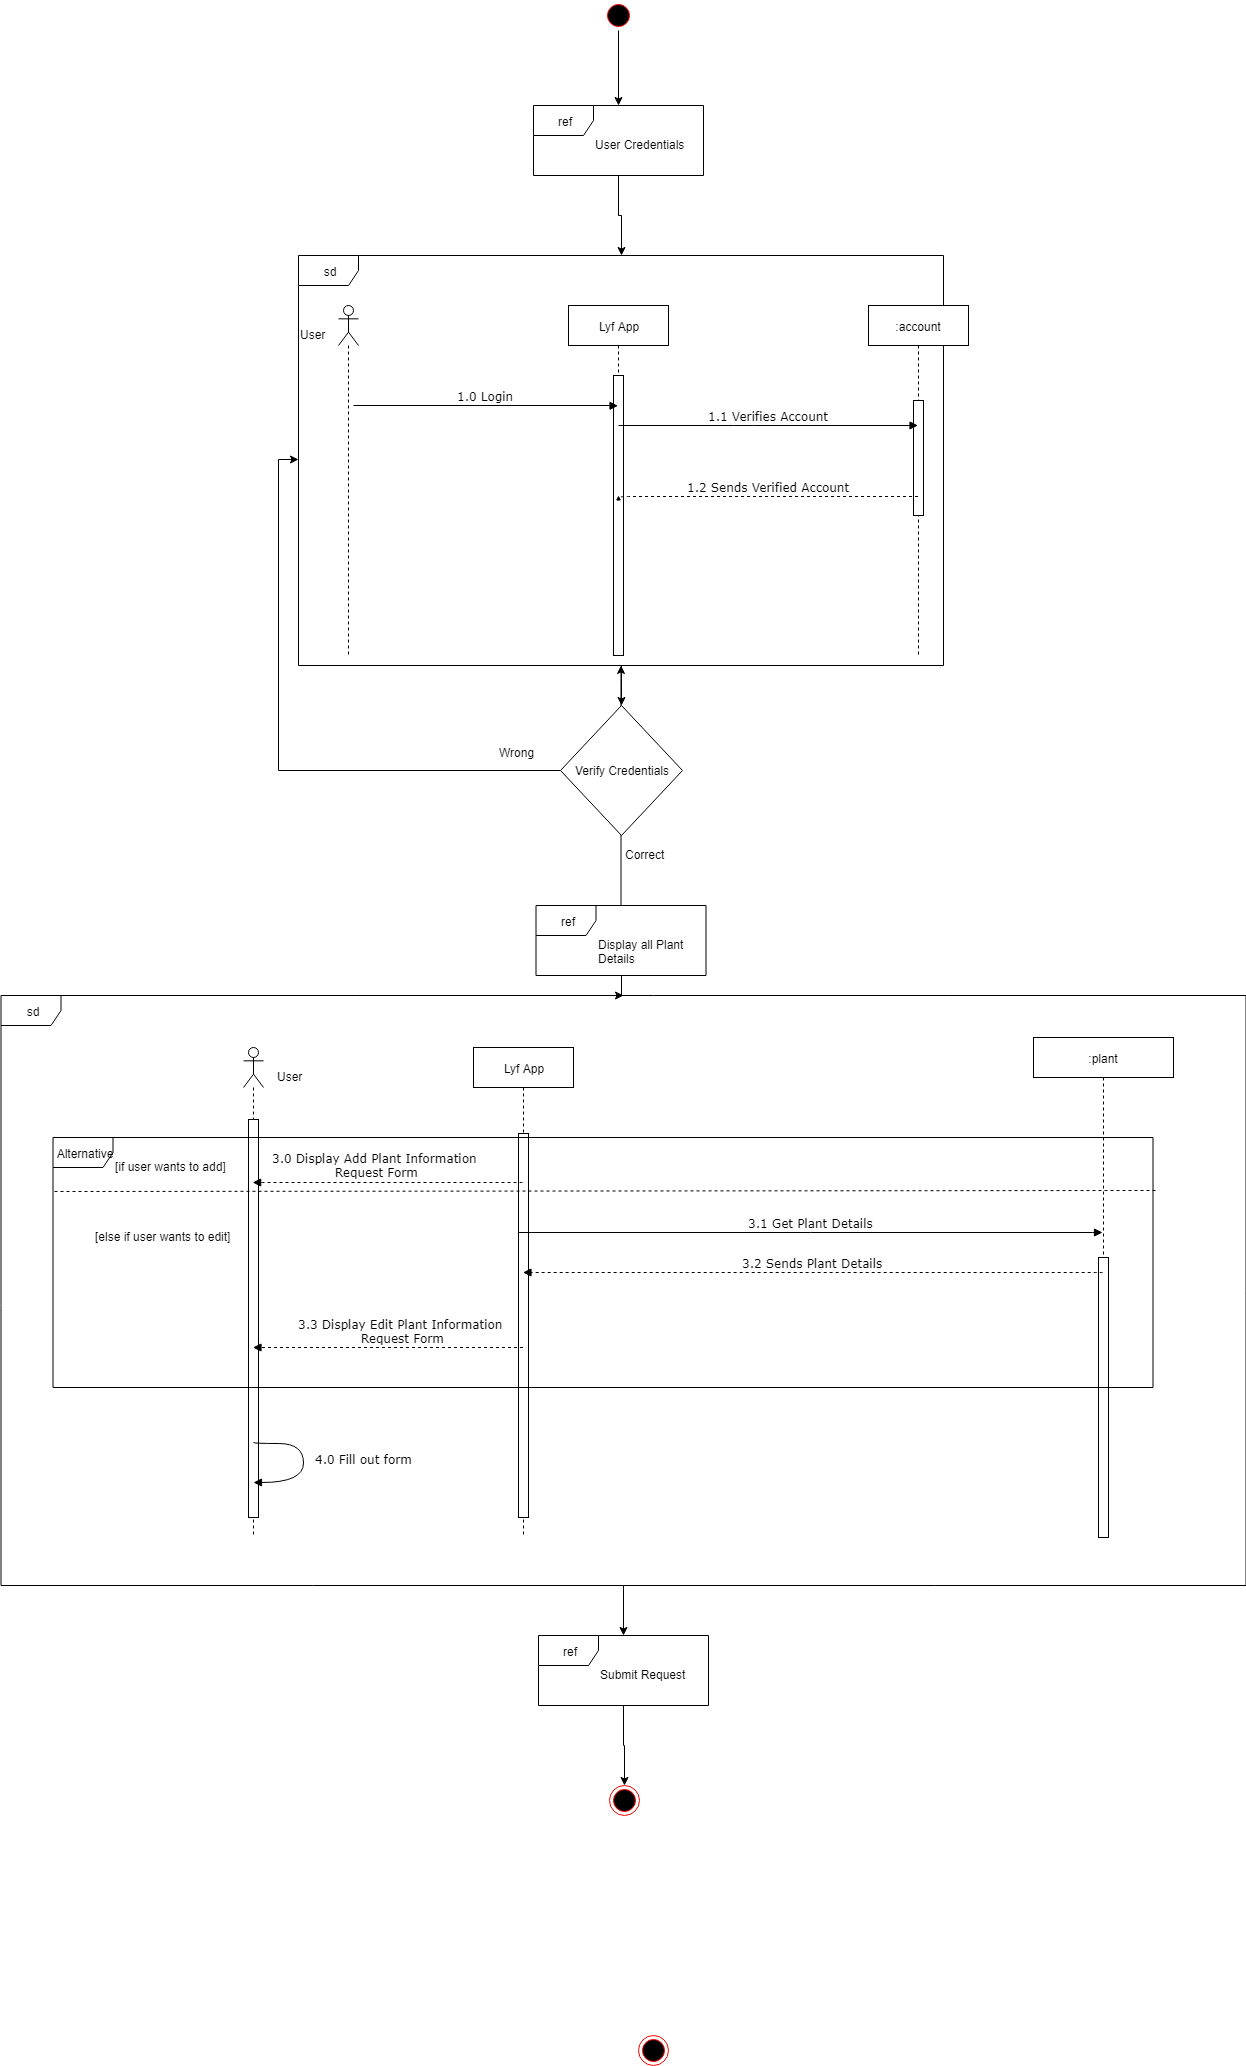

The diagram above was exported from draw.io. Its source (the exported page's mxGraphModel, read from the mxfile embedded in the PNG):
<mxGraphModel dx="2244" dy="747" grid="1" gridSize="10" guides="1" tooltips="1" connect="1" arrows="1" fold="1" page="1" pageScale="1" pageWidth="850" pageHeight="1100" math="0" shadow="0">
  <root>
    <mxCell id="0" />
    <mxCell id="1" parent="0" />
    <mxCell id="7bmRMVlG_2Kp6rllmRLZ-64" style="edgeStyle=orthogonalEdgeStyle;rounded=0;orthogonalLoop=1;jettySize=auto;html=1;exitX=0.5;exitY=1;exitDx=0;exitDy=0;" parent="1" source="7bmRMVlG_2Kp6rllmRLZ-3" target="7bmRMVlG_2Kp6rllmRLZ-56" edge="1">
      <mxGeometry relative="1" as="geometry" />
    </mxCell>
    <mxCell id="7bmRMVlG_2Kp6rllmRLZ-3" value="" style="ellipse;html=1;shape=startState;fillColor=#000000;strokeColor=#ff0000;" parent="1" vertex="1">
      <mxGeometry x="260" y="25" width="30" height="30" as="geometry" />
    </mxCell>
    <mxCell id="7bmRMVlG_2Kp6rllmRLZ-5" value="" style="group" parent="1" vertex="1" connectable="0">
      <mxGeometry x="192.5" y="930" width="170" height="70" as="geometry" />
    </mxCell>
    <mxCell id="7bmRMVlG_2Kp6rllmRLZ-6" value="ref" style="shape=umlFrame;whiteSpace=wrap;html=1;" parent="7bmRMVlG_2Kp6rllmRLZ-5" vertex="1">
      <mxGeometry width="170" height="70" as="geometry" />
    </mxCell>
    <mxCell id="7bmRMVlG_2Kp6rllmRLZ-7" value="Display all Plant&amp;nbsp;&lt;br&gt;Details&lt;br&gt;" style="text;html=1;resizable=0;points=[];autosize=1;align=left;verticalAlign=top;spacingTop=-4;" parent="7bmRMVlG_2Kp6rllmRLZ-5" vertex="1">
      <mxGeometry x="60" y="30" width="100" height="30" as="geometry" />
    </mxCell>
    <mxCell id="7bmRMVlG_2Kp6rllmRLZ-8" style="edgeStyle=orthogonalEdgeStyle;rounded=0;orthogonalLoop=1;jettySize=auto;html=1;entryX=0.5;entryY=0;entryDx=0;entryDy=0;" parent="1" source="7bmRMVlG_2Kp6rllmRLZ-9" target="7bmRMVlG_2Kp6rllmRLZ-21" edge="1">
      <mxGeometry relative="1" as="geometry" />
    </mxCell>
    <mxCell id="7bmRMVlG_2Kp6rllmRLZ-9" value="sd" style="shape=umlFrame;whiteSpace=wrap;html=1;" parent="1" vertex="1">
      <mxGeometry x="-45" y="280" width="645" height="410" as="geometry" />
    </mxCell>
    <mxCell id="7bmRMVlG_2Kp6rllmRLZ-10" value="Lyf App" style="shape=umlLifeline;perimeter=lifelinePerimeter;whiteSpace=wrap;html=1;container=1;collapsible=0;recursiveResize=0;outlineConnect=0;" parent="1" vertex="1">
      <mxGeometry x="225" y="330" width="100" height="350" as="geometry" />
    </mxCell>
    <mxCell id="7bmRMVlG_2Kp6rllmRLZ-11" value="" style="html=1;points=[];perimeter=orthogonalPerimeter;" parent="7bmRMVlG_2Kp6rllmRLZ-10" vertex="1">
      <mxGeometry x="45" y="70" width="10" height="280" as="geometry" />
    </mxCell>
    <mxCell id="7bmRMVlG_2Kp6rllmRLZ-12" value="" style="shape=umlLifeline;participant=umlActor;perimeter=lifelinePerimeter;whiteSpace=wrap;html=1;container=1;collapsible=0;recursiveResize=0;verticalAlign=top;spacingTop=36;labelBackgroundColor=#ffffff;outlineConnect=0;" parent="1" vertex="1">
      <mxGeometry x="-5" y="330" width="20" height="350" as="geometry" />
    </mxCell>
    <mxCell id="7bmRMVlG_2Kp6rllmRLZ-13" value="User" style="text;html=1;resizable=0;points=[];autosize=1;align=left;verticalAlign=top;spacingTop=-4;" parent="1" vertex="1">
      <mxGeometry x="-45" y="350" width="40" height="10" as="geometry" />
    </mxCell>
    <mxCell id="7bmRMVlG_2Kp6rllmRLZ-14" value=":account" style="shape=umlLifeline;perimeter=lifelinePerimeter;whiteSpace=wrap;html=1;container=1;collapsible=0;recursiveResize=0;outlineConnect=0;" parent="1" vertex="1">
      <mxGeometry x="525" y="330" width="100" height="350" as="geometry" />
    </mxCell>
    <mxCell id="7bmRMVlG_2Kp6rllmRLZ-15" value="" style="html=1;points=[];perimeter=orthogonalPerimeter;" parent="7bmRMVlG_2Kp6rllmRLZ-14" vertex="1">
      <mxGeometry x="45" y="95" width="10" height="115" as="geometry" />
    </mxCell>
    <mxCell id="7bmRMVlG_2Kp6rllmRLZ-16" value="1.0 Login" style="html=1;verticalAlign=bottom;endArrow=block;labelBackgroundColor=none;fontFamily=Verdana;fontSize=12;edgeStyle=elbowEdgeStyle;elbow=vertical;" parent="1" edge="1">
      <mxGeometry relative="1" as="geometry">
        <mxPoint x="10" y="430" as="sourcePoint" />
        <mxPoint x="274.5" y="430.3333333333335" as="targetPoint" />
      </mxGeometry>
    </mxCell>
    <mxCell id="7bmRMVlG_2Kp6rllmRLZ-17" value="1.1 Verifies Account" style="html=1;verticalAlign=bottom;endArrow=block;labelBackgroundColor=none;fontFamily=Verdana;fontSize=12;edgeStyle=elbowEdgeStyle;elbow=vertical;" parent="1" target="7bmRMVlG_2Kp6rllmRLZ-14" edge="1">
      <mxGeometry relative="1" as="geometry">
        <mxPoint x="274.99999999999955" y="450" as="sourcePoint" />
        <mxPoint x="544.5" y="450.3333333333335" as="targetPoint" />
      </mxGeometry>
    </mxCell>
    <mxCell id="7bmRMVlG_2Kp6rllmRLZ-18" value="1.2 Sends Verified Account&lt;br&gt;" style="html=1;verticalAlign=bottom;endArrow=block;labelBackgroundColor=none;fontFamily=Verdana;fontSize=12;edgeStyle=elbowEdgeStyle;elbow=vertical;dashed=1;" parent="1" source="7bmRMVlG_2Kp6rllmRLZ-14" edge="1">
      <mxGeometry relative="1" as="geometry">
        <mxPoint x="544.5" y="520.3095238095239" as="sourcePoint" />
        <mxPoint x="274.99999999999955" y="520.5" as="targetPoint" />
      </mxGeometry>
    </mxCell>
    <mxCell id="7bmRMVlG_2Kp6rllmRLZ-19" style="edgeStyle=orthogonalEdgeStyle;rounded=0;orthogonalLoop=1;jettySize=auto;html=1;" parent="1" source="7bmRMVlG_2Kp6rllmRLZ-6" target="7bmRMVlG_2Kp6rllmRLZ-9" edge="1">
      <mxGeometry relative="1" as="geometry" />
    </mxCell>
    <mxCell id="7bmRMVlG_2Kp6rllmRLZ-20" style="edgeStyle=orthogonalEdgeStyle;rounded=0;orthogonalLoop=1;jettySize=auto;html=1;exitX=0;exitY=0.5;exitDx=0;exitDy=0;entryX=0;entryY=0.498;entryDx=0;entryDy=0;entryPerimeter=0;" parent="1" source="7bmRMVlG_2Kp6rllmRLZ-21" target="7bmRMVlG_2Kp6rllmRLZ-9" edge="1">
      <mxGeometry relative="1" as="geometry" />
    </mxCell>
    <mxCell id="7bmRMVlG_2Kp6rllmRLZ-21" value="Verify Credentials" style="rhombus;whiteSpace=wrap;html=1;" parent="1" vertex="1">
      <mxGeometry x="217" y="730" width="122" height="130" as="geometry" />
    </mxCell>
    <mxCell id="7bmRMVlG_2Kp6rllmRLZ-22" value="Wrong" style="text;html=1;resizable=0;points=[];autosize=1;align=left;verticalAlign=top;spacingTop=-4;" parent="1" vertex="1">
      <mxGeometry x="154" y="768" width="50" height="20" as="geometry" />
    </mxCell>
    <mxCell id="7bmRMVlG_2Kp6rllmRLZ-23" value="Correct" style="text;html=1;resizable=0;points=[];autosize=1;align=left;verticalAlign=top;spacingTop=-4;" parent="1" vertex="1">
      <mxGeometry x="280" y="870" width="50" height="20" as="geometry" />
    </mxCell>
    <mxCell id="7bmRMVlG_2Kp6rllmRLZ-24" value="Lyf App" style="shape=umlLifeline;perimeter=lifelinePerimeter;whiteSpace=wrap;html=1;container=1;collapsible=0;recursiveResize=0;outlineConnect=0;" parent="1" vertex="1">
      <mxGeometry x="130" y="1072" width="100" height="488" as="geometry" />
    </mxCell>
    <mxCell id="7bmRMVlG_2Kp6rllmRLZ-25" value="" style="html=1;points=[];perimeter=orthogonalPerimeter;" parent="7bmRMVlG_2Kp6rllmRLZ-24" vertex="1">
      <mxGeometry x="45" y="86" width="10" height="384" as="geometry" />
    </mxCell>
    <mxCell id="7bmRMVlG_2Kp6rllmRLZ-26" value="" style="shape=umlLifeline;participant=umlActor;perimeter=lifelinePerimeter;whiteSpace=wrap;html=1;container=1;collapsible=0;recursiveResize=0;verticalAlign=top;spacingTop=36;labelBackgroundColor=#ffffff;outlineConnect=0;" parent="1" vertex="1">
      <mxGeometry x="-100" y="1072" width="20" height="488" as="geometry" />
    </mxCell>
    <mxCell id="7bmRMVlG_2Kp6rllmRLZ-27" value="" style="html=1;points=[];perimeter=orthogonalPerimeter;" parent="7bmRMVlG_2Kp6rllmRLZ-26" vertex="1">
      <mxGeometry x="5" y="72" width="10" height="398" as="geometry" />
    </mxCell>
    <mxCell id="7bmRMVlG_2Kp6rllmRLZ-28" value="User" style="text;html=1;resizable=0;points=[];autosize=1;align=left;verticalAlign=top;spacingTop=-4;" parent="1" vertex="1">
      <mxGeometry x="-68" y="1092" width="40" height="10" as="geometry" />
    </mxCell>
    <mxCell id="7bmRMVlG_2Kp6rllmRLZ-29" value=":plant" style="shape=umlLifeline;perimeter=lifelinePerimeter;whiteSpace=wrap;html=1;container=1;collapsible=0;recursiveResize=0;outlineConnect=0;" parent="1" vertex="1">
      <mxGeometry x="690" y="1062" width="140" height="500" as="geometry" />
    </mxCell>
    <mxCell id="7bmRMVlG_2Kp6rllmRLZ-30" value="" style="html=1;points=[];perimeter=orthogonalPerimeter;" parent="7bmRMVlG_2Kp6rllmRLZ-29" vertex="1">
      <mxGeometry x="65" y="220" width="10" height="280" as="geometry" />
    </mxCell>
    <mxCell id="7bmRMVlG_2Kp6rllmRLZ-36" value="3.0 Display Add Plant Information&lt;br&gt;&amp;nbsp;Request Form&lt;br&gt;" style="html=1;verticalAlign=bottom;endArrow=block;labelBackgroundColor=none;fontFamily=Verdana;fontSize=12;edgeStyle=elbowEdgeStyle;elbow=vertical;dashed=1;" parent="1" edge="1">
      <mxGeometry x="0.0963" y="-1" relative="1" as="geometry">
        <mxPoint x="179" y="1206.9999999999998" as="sourcePoint" />
        <mxPoint x="-90.83333333333348" y="1206.9999999999998" as="targetPoint" />
        <Array as="points">
          <mxPoint x="-60.5" y="1207" />
          <mxPoint x="-80.5" y="1168" />
        </Array>
        <mxPoint as="offset" />
      </mxGeometry>
    </mxCell>
    <mxCell id="7bmRMVlG_2Kp6rllmRLZ-37" value="3.1 Get Plant Details" style="html=1;verticalAlign=bottom;endArrow=block;labelBackgroundColor=none;fontFamily=Verdana;fontSize=12;edgeStyle=elbowEdgeStyle;elbow=vertical;" parent="1" edge="1">
      <mxGeometry relative="1" as="geometry">
        <mxPoint x="175" y="1256.9999999999998" as="sourcePoint" />
        <mxPoint x="759" y="1256.9999999999998" as="targetPoint" />
        <Array as="points">
          <mxPoint x="199.5" y="1257" />
        </Array>
      </mxGeometry>
    </mxCell>
    <mxCell id="7bmRMVlG_2Kp6rllmRLZ-38" value="3.3 Display Edit Plant Information &lt;br&gt;Request Form&lt;br&gt;" style="html=1;verticalAlign=bottom;endArrow=block;labelBackgroundColor=none;fontFamily=Verdana;fontSize=12;edgeStyle=elbowEdgeStyle;elbow=vertical;dashed=1;" parent="1" source="7bmRMVlG_2Kp6rllmRLZ-24" target="7bmRMVlG_2Kp6rllmRLZ-26" edge="1">
      <mxGeometry x="-0.1143" relative="1" as="geometry">
        <mxPoint x="167" y="1348.1666666666667" as="sourcePoint" />
        <mxPoint x="-102.68965517241395" y="1348" as="targetPoint" />
        <Array as="points">
          <mxPoint x="99.5" y="1372" />
          <mxPoint x="179.5" y="1362" />
        </Array>
        <mxPoint as="offset" />
      </mxGeometry>
    </mxCell>
    <mxCell id="7bmRMVlG_2Kp6rllmRLZ-39" value="4.0 Fill out form" style="html=1;verticalAlign=bottom;endArrow=block;labelBackgroundColor=none;fontFamily=Verdana;fontSize=12;elbow=vertical;edgeStyle=orthogonalEdgeStyle;curved=1;" parent="1" edge="1">
      <mxGeometry x="0.0791" y="60" relative="1" as="geometry">
        <mxPoint x="-90.5" y="1466.5294117647059" as="sourcePoint" />
        <mxPoint x="-90.5" y="1506.5294117647059" as="targetPoint" />
        <Array as="points">
          <mxPoint x="-40.5" y="1467.5" />
          <mxPoint x="-40.5" y="1506.5" />
        </Array>
        <mxPoint as="offset" />
      </mxGeometry>
    </mxCell>
    <mxCell id="7bmRMVlG_2Kp6rllmRLZ-42" value="[if user wants to add]" style="text;html=1;resizable=0;points=[];autosize=1;align=left;verticalAlign=top;spacingTop=-4;" parent="1" vertex="1">
      <mxGeometry x="-230.5" y="1182" width="130" height="10" as="geometry" />
    </mxCell>
    <mxCell id="7bmRMVlG_2Kp6rllmRLZ-43" value="[else if user wants to edit]" style="text;html=1;resizable=0;points=[];autosize=1;align=left;verticalAlign=top;spacingTop=-4;" parent="1" vertex="1">
      <mxGeometry x="-250.5" y="1252" width="150" height="10" as="geometry" />
    </mxCell>
    <mxCell id="7bmRMVlG_2Kp6rllmRLZ-44" value="3.2 Sends Plant Details&lt;br&gt;" style="html=1;verticalAlign=bottom;endArrow=block;labelBackgroundColor=none;fontFamily=Verdana;fontSize=12;edgeStyle=elbowEdgeStyle;elbow=vertical;dashed=1;" parent="1" edge="1">
      <mxGeometry relative="1" as="geometry">
        <mxPoint x="759" y="1297.3333333333335" as="sourcePoint" />
        <mxPoint x="179.5" y="1296.9999999999998" as="targetPoint" />
      </mxGeometry>
    </mxCell>
    <mxCell id="7bmRMVlG_2Kp6rllmRLZ-48" value="Alternative" style="shape=umlFrame;whiteSpace=wrap;html=1;" parent="1" vertex="1">
      <mxGeometry x="-290.5" y="1162" width="1100" height="250" as="geometry" />
    </mxCell>
    <mxCell id="7bmRMVlG_2Kp6rllmRLZ-49" value="" style="endArrow=none;dashed=1;html=1;exitX=1.002;exitY=0.213;exitDx=0;exitDy=0;exitPerimeter=0;" parent="1" source="7bmRMVlG_2Kp6rllmRLZ-48" edge="1">
      <mxGeometry width="50" height="50" relative="1" as="geometry">
        <mxPoint x="-410.5" y="1322" as="sourcePoint" />
        <mxPoint x="-290.5" y="1216" as="targetPoint" />
      </mxGeometry>
    </mxCell>
    <mxCell id="7bmRMVlG_2Kp6rllmRLZ-71" style="edgeStyle=orthogonalEdgeStyle;rounded=0;orthogonalLoop=1;jettySize=auto;html=1;" parent="1" source="7bmRMVlG_2Kp6rllmRLZ-52" target="7bmRMVlG_2Kp6rllmRLZ-68" edge="1">
      <mxGeometry relative="1" as="geometry" />
    </mxCell>
    <mxCell id="7bmRMVlG_2Kp6rllmRLZ-52" value="sd" style="shape=umlFrame;whiteSpace=wrap;html=1;" parent="1" vertex="1">
      <mxGeometry x="-342.5" y="1020" width="1245" height="590" as="geometry" />
    </mxCell>
    <mxCell id="7bmRMVlG_2Kp6rllmRLZ-53" value="" style="ellipse;html=1;shape=endState;fillColor=#000000;strokeColor=#ff0000;" parent="1" vertex="1">
      <mxGeometry x="295" y="2060" width="30" height="30" as="geometry" />
    </mxCell>
    <mxCell id="7bmRMVlG_2Kp6rllmRLZ-55" value="" style="group" parent="1" vertex="1" connectable="0">
      <mxGeometry x="190" y="130" width="170" height="70" as="geometry" />
    </mxCell>
    <mxCell id="7bmRMVlG_2Kp6rllmRLZ-56" value="ref" style="shape=umlFrame;whiteSpace=wrap;html=1;" parent="7bmRMVlG_2Kp6rllmRLZ-55" vertex="1">
      <mxGeometry width="170" height="70" as="geometry" />
    </mxCell>
    <mxCell id="7bmRMVlG_2Kp6rllmRLZ-57" value="User Credentials&lt;br&gt;" style="text;html=1;resizable=0;points=[];autosize=1;align=left;verticalAlign=top;spacingTop=-4;" parent="7bmRMVlG_2Kp6rllmRLZ-55" vertex="1">
      <mxGeometry x="60" y="30" width="100" height="20" as="geometry" />
    </mxCell>
    <mxCell id="7bmRMVlG_2Kp6rllmRLZ-62" style="edgeStyle=orthogonalEdgeStyle;rounded=0;orthogonalLoop=1;jettySize=auto;html=1;" parent="1" source="7bmRMVlG_2Kp6rllmRLZ-56" target="7bmRMVlG_2Kp6rllmRLZ-9" edge="1">
      <mxGeometry relative="1" as="geometry" />
    </mxCell>
    <mxCell id="7bmRMVlG_2Kp6rllmRLZ-66" value="" style="edgeStyle=orthogonalEdgeStyle;rounded=0;orthogonalLoop=1;jettySize=auto;html=1;" parent="1" source="7bmRMVlG_2Kp6rllmRLZ-6" target="7bmRMVlG_2Kp6rllmRLZ-52" edge="1">
      <mxGeometry relative="1" as="geometry" />
    </mxCell>
    <mxCell id="7bmRMVlG_2Kp6rllmRLZ-67" value="" style="group" parent="1" vertex="1" connectable="0">
      <mxGeometry x="195" y="1660" width="170" height="70" as="geometry" />
    </mxCell>
    <mxCell id="7bmRMVlG_2Kp6rllmRLZ-68" value="ref" style="shape=umlFrame;whiteSpace=wrap;html=1;" parent="7bmRMVlG_2Kp6rllmRLZ-67" vertex="1">
      <mxGeometry width="170" height="70" as="geometry" />
    </mxCell>
    <mxCell id="7bmRMVlG_2Kp6rllmRLZ-69" value="Submit Request&lt;br&gt;" style="text;html=1;resizable=0;points=[];autosize=1;align=left;verticalAlign=top;spacingTop=-4;" parent="7bmRMVlG_2Kp6rllmRLZ-67" vertex="1">
      <mxGeometry x="60" y="30" width="100" height="20" as="geometry" />
    </mxCell>
    <mxCell id="7bmRMVlG_2Kp6rllmRLZ-72" value="" style="ellipse;html=1;shape=endState;fillColor=#000000;strokeColor=#ff0000;" parent="1" vertex="1">
      <mxGeometry x="266" y="1810" width="30" height="30" as="geometry" />
    </mxCell>
    <mxCell id="7bmRMVlG_2Kp6rllmRLZ-73" style="edgeStyle=orthogonalEdgeStyle;rounded=0;orthogonalLoop=1;jettySize=auto;html=1;entryX=0.5;entryY=0;entryDx=0;entryDy=0;" parent="1" source="7bmRMVlG_2Kp6rllmRLZ-68" target="7bmRMVlG_2Kp6rllmRLZ-72" edge="1">
      <mxGeometry relative="1" as="geometry" />
    </mxCell>
  </root>
</mxGraphModel>